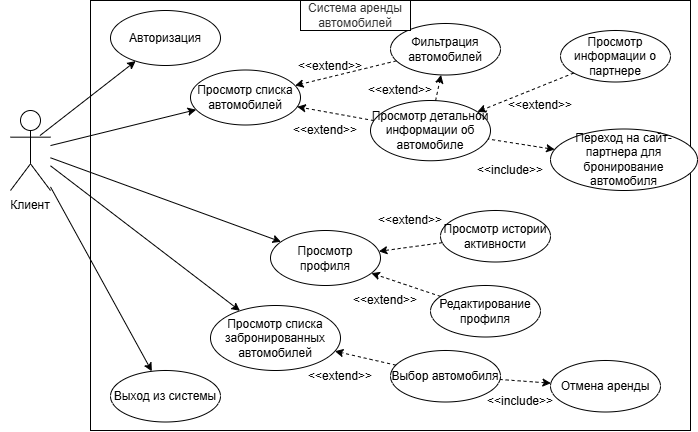

The diagram above was exported from draw.io. Its source (the exported page's mxGraphModel, read from the mxfile embedded in the PNG):
<mxGraphModel dx="807" dy="675" grid="1" gridSize="10" guides="1" tooltips="1" connect="1" arrows="1" fold="1" page="1" pageScale="1" pageWidth="827" pageHeight="1169" math="0" shadow="0">
  <root>
    <mxCell id="0" />
    <mxCell id="1" parent="0" />
    <mxCell id="i10-cAOgDKTQctGB0uxo-1" parent="1" style="shape=umlActor;" value="" vertex="1">
      <mxGeometry height="80" width="40" x="260" y="620" as="geometry" />
    </mxCell>
    <mxCell id="i10-cAOgDKTQctGB0uxo-2" parent="1" style="text;html=1;whiteSpace=wrap;strokeColor=none;fillColor=none;align=center;verticalAlign=middle;rounded=0;" value="Клиент" vertex="1">
      <mxGeometry height="30" width="60" x="250" y="700" as="geometry" />
    </mxCell>
    <mxCell id="i10-cAOgDKTQctGB0uxo-3" parent="1" style="rounded=0;whiteSpace=wrap;html=1;gradientColor=none;fillColor=none;" value="" vertex="1">
      <mxGeometry height="430" width="600" x="340" y="510" as="geometry" />
    </mxCell>
    <mxCell id="i10-cAOgDKTQctGB0uxo-5" parent="1" style="ellipse;whiteSpace=wrap;html=1;" value="Просмотр списка автомобилей" vertex="1">
      <mxGeometry height="55" width="110" x="440" y="579.5" as="geometry" />
    </mxCell>
    <mxCell id="i10-cAOgDKTQctGB0uxo-6" parent="1" style="ellipse;whiteSpace=wrap;html=1;" value="Фильтрация автомобилей" vertex="1">
      <mxGeometry height="51.5" width="110" x="640" y="533" as="geometry" />
    </mxCell>
    <mxCell id="i10-cAOgDKTQctGB0uxo-9" parent="1" style="ellipse;whiteSpace=wrap;html=1;" value="Просмотр детальной информации об автомобиле" vertex="1">
      <mxGeometry height="60.25" width="120" x="620" y="610" as="geometry" />
    </mxCell>
    <mxCell id="i10-cAOgDKTQctGB0uxo-10" parent="1" style="ellipse;whiteSpace=wrap;html=1;" value="Переход на сайт-партнера для бронирование автомобиля" vertex="1">
      <mxGeometry height="61.5" width="147" x="800" y="638.5" as="geometry" />
    </mxCell>
    <mxCell id="i10-cAOgDKTQctGB0uxo-11" edge="1" parent="1" source="i10-cAOgDKTQctGB0uxo-1" style="endArrow=classic;html=1;rounded=0;" target="i10-cAOgDKTQctGB0uxo-5" value="">
      <mxGeometry height="50" relative="1" width="50" as="geometry">
        <mxPoint x="380" y="656.2861859429561" as="sourcePoint" />
        <mxPoint x="465.6510114992964" y="636.4288780225454" as="targetPoint" />
      </mxGeometry>
    </mxCell>
    <mxCell id="i10-cAOgDKTQctGB0uxo-20" parent="1" style="text;html=1;whiteSpace=wrap;align=center;verticalAlign=middle;rounded=0;fillColor=#FFFFFF;fontColor=#333333;strokeColor=#000000;" value="Система аренды автомобилей" vertex="1">
      <mxGeometry height="30" width="110" x="550" y="510" as="geometry" />
    </mxCell>
    <mxCell id="i10-cAOgDKTQctGB0uxo-21" parent="1" style="ellipse;whiteSpace=wrap;html=1;" value="Отмена аренды" vertex="1">
      <mxGeometry height="51.5" width="110" x="800" y="870" as="geometry" />
    </mxCell>
    <mxCell id="i10-cAOgDKTQctGB0uxo-22" parent="1" style="ellipse;whiteSpace=wrap;html=1;" value="Просмотр истории активности" vertex="1">
      <mxGeometry height="51.5" width="110" x="690" y="720" as="geometry" />
    </mxCell>
    <mxCell id="i10-cAOgDKTQctGB0uxo-25" edge="1" parent="1" source="i10-cAOgDKTQctGB0uxo-6" style="endArrow=classic;html=1;rounded=0;dashed=1;startArrow=none;startFill=0;endFill=1;" target="i10-cAOgDKTQctGB0uxo-5" value="">
      <mxGeometry height="50" relative="1" width="50" as="geometry">
        <mxPoint x="602" y="566" as="sourcePoint" />
        <mxPoint x="550" y="560" as="targetPoint" />
      </mxGeometry>
    </mxCell>
    <mxCell id="i10-cAOgDKTQctGB0uxo-26" edge="1" parent="1" source="i10-cAOgDKTQctGB0uxo-9" style="endArrow=classic;html=1;rounded=0;dashed=1;endFill=1;startArrow=none;startFill=0;" target="i10-cAOgDKTQctGB0uxo-5" value="">
      <mxGeometry height="50" relative="1" width="50" as="geometry">
        <mxPoint x="772" y="576" as="sourcePoint" />
        <mxPoint x="720" y="570" as="targetPoint" />
      </mxGeometry>
    </mxCell>
    <mxCell id="i10-cAOgDKTQctGB0uxo-29" edge="1" parent="1" source="i10-cAOgDKTQctGB0uxo-10" style="endArrow=none;html=1;rounded=0;dashed=1;endFill=0;startArrow=classic;startFill=1;" target="i10-cAOgDKTQctGB0uxo-9" value="">
      <mxGeometry height="50" relative="1" width="50" as="geometry">
        <mxPoint x="996" y="540" as="sourcePoint" />
        <mxPoint x="940" y="570" as="targetPoint" />
      </mxGeometry>
    </mxCell>
    <mxCell id="i10-cAOgDKTQctGB0uxo-30" parent="1" style="text;html=1;whiteSpace=wrap;strokeColor=none;fillColor=none;align=center;verticalAlign=middle;rounded=0;" value="&amp;lt;&amp;lt;include&amp;gt;&amp;gt;" vertex="1">
      <mxGeometry height="40" width="60" x="730" y="660" as="geometry" />
    </mxCell>
    <mxCell id="i10-cAOgDKTQctGB0uxo-35" parent="1" style="ellipse;whiteSpace=wrap;html=1;" value="Авторизация" vertex="1">
      <mxGeometry height="55" width="110" x="360" y="520" as="geometry" />
    </mxCell>
    <mxCell id="i10-cAOgDKTQctGB0uxo-36" edge="1" parent="1" source="i10-cAOgDKTQctGB0uxo-1" style="endArrow=classic;html=1;rounded=0;exitX=0.737;exitY=0.313;exitDx=0;exitDy=0;exitPerimeter=0;" target="i10-cAOgDKTQctGB0uxo-35" value="">
      <mxGeometry height="50" relative="1" width="50" as="geometry">
        <mxPoint x="380" y="646.7576473078343" as="sourcePoint" />
        <mxPoint x="532" y="650" as="targetPoint" />
      </mxGeometry>
    </mxCell>
    <mxCell id="i10-cAOgDKTQctGB0uxo-39" parent="1" style="ellipse;whiteSpace=wrap;html=1;" value="Выход из системы" vertex="1">
      <mxGeometry height="51.5" width="110" x="360" y="880" as="geometry" />
    </mxCell>
    <mxCell id="i10-cAOgDKTQctGB0uxo-40" edge="1" parent="1" source="i10-cAOgDKTQctGB0uxo-1" style="endArrow=classic;html=1;rounded=0;" target="i10-cAOgDKTQctGB0uxo-39" value="">
      <mxGeometry height="50" relative="1" width="50" as="geometry">
        <mxPoint x="370" y="790" as="sourcePoint" />
        <mxPoint x="479" y="951" as="targetPoint" />
      </mxGeometry>
    </mxCell>
    <mxCell id="i10-cAOgDKTQctGB0uxo-41" parent="1" style="ellipse;whiteSpace=wrap;html=1;" value="Редактирование профиля" vertex="1">
      <mxGeometry height="51.5" width="110" x="680" y="795" as="geometry" />
    </mxCell>
    <mxCell id="9HSm3RQwfvi1uWyasjDU-4" parent="1" style="ellipse;whiteSpace=wrap;html=1;" value="Просмотр информации о партнере" vertex="1">
      <mxGeometry height="51.5" width="110" x="810" y="540" as="geometry" />
    </mxCell>
    <mxCell id="9HSm3RQwfvi1uWyasjDU-6" edge="1" parent="1" source="9HSm3RQwfvi1uWyasjDU-4" style="endArrow=classic;html=1;rounded=0;dashed=1;" target="i10-cAOgDKTQctGB0uxo-9" value="">
      <mxGeometry height="50" relative="1" width="50" as="geometry">
        <mxPoint x="749" y="634.5" as="sourcePoint" />
        <mxPoint x="516.8812366005254" y="669.3525892136054" as="targetPoint" />
      </mxGeometry>
    </mxCell>
    <mxCell id="9HSm3RQwfvi1uWyasjDU-8" parent="1" style="text;html=1;whiteSpace=wrap;strokeColor=none;fillColor=none;align=center;verticalAlign=middle;rounded=0;" value="&amp;lt;&amp;lt;extend&amp;gt;&amp;gt;" vertex="1">
      <mxGeometry height="40" width="60" x="760" y="594.5" as="geometry" />
    </mxCell>
    <mxCell id="9HSm3RQwfvi1uWyasjDU-14" parent="1" style="ellipse;whiteSpace=wrap;html=1;" value="Просмотр профиля" vertex="1">
      <mxGeometry height="55" width="110" x="520" y="740" as="geometry" />
    </mxCell>
    <mxCell id="9HSm3RQwfvi1uWyasjDU-16" edge="1" parent="1" source="i10-cAOgDKTQctGB0uxo-1" style="endArrow=classic;html=1;rounded=0;" target="9HSm3RQwfvi1uWyasjDU-14" value="">
      <mxGeometry height="50" relative="1" width="50" as="geometry">
        <mxPoint x="440" y="746" as="sourcePoint" />
        <mxPoint x="586" y="710" as="targetPoint" />
      </mxGeometry>
    </mxCell>
    <mxCell id="9HSm3RQwfvi1uWyasjDU-17" edge="1" parent="1" source="i10-cAOgDKTQctGB0uxo-22" style="endArrow=classic;html=1;rounded=0;dashed=1;" target="9HSm3RQwfvi1uWyasjDU-14" value="">
      <mxGeometry height="50" relative="1" width="50" as="geometry">
        <mxPoint x="872" y="650" as="sourcePoint" />
        <mxPoint x="770" y="708" as="targetPoint" />
      </mxGeometry>
    </mxCell>
    <mxCell id="9HSm3RQwfvi1uWyasjDU-18" parent="1" style="text;html=1;whiteSpace=wrap;strokeColor=none;fillColor=none;align=center;verticalAlign=middle;rounded=0;" value="&amp;lt;&amp;lt;extend&amp;gt;&amp;gt;" vertex="1">
      <mxGeometry height="40" width="60" x="630" y="710" as="geometry" />
    </mxCell>
    <mxCell id="9HSm3RQwfvi1uWyasjDU-19" edge="1" parent="1" source="i10-cAOgDKTQctGB0uxo-41" style="endArrow=classic;html=1;rounded=0;dashed=1;endFill=1;startArrow=none;startFill=0;" target="9HSm3RQwfvi1uWyasjDU-14" value="">
      <mxGeometry height="50" relative="1" width="50" as="geometry">
        <mxPoint x="768" y="788" as="sourcePoint" />
        <mxPoint x="680" y="770" as="targetPoint" />
      </mxGeometry>
    </mxCell>
    <mxCell id="9HSm3RQwfvi1uWyasjDU-21" parent="1" style="ellipse;whiteSpace=wrap;html=1;" value="Просмотр списка забронированных автомобилей" vertex="1">
      <mxGeometry height="65" width="130" x="460" y="815" as="geometry" />
    </mxCell>
    <mxCell id="9HSm3RQwfvi1uWyasjDU-22" edge="1" parent="1" source="i10-cAOgDKTQctGB0uxo-1" style="endArrow=classic;html=1;rounded=0;" target="9HSm3RQwfvi1uWyasjDU-21" value="">
      <mxGeometry height="50" relative="1" width="50" as="geometry">
        <mxPoint x="500" y="770" as="sourcePoint" />
        <mxPoint x="730" y="854" as="targetPoint" />
      </mxGeometry>
    </mxCell>
    <mxCell id="9HSm3RQwfvi1uWyasjDU-23" edge="1" parent="1" source="9HSm3RQwfvi1uWyasjDU-24" style="endArrow=classic;html=1;rounded=0;dashed=1;endFill=1;startArrow=none;startFill=0;" target="9HSm3RQwfvi1uWyasjDU-21" value="">
      <mxGeometry height="50" relative="1" width="50" as="geometry">
        <mxPoint x="780" y="880" as="sourcePoint" />
        <mxPoint x="711" y="857" as="targetPoint" />
      </mxGeometry>
    </mxCell>
    <mxCell id="9HSm3RQwfvi1uWyasjDU-24" parent="1" style="ellipse;whiteSpace=wrap;html=1;" value="Выбор автомобиля" vertex="1">
      <mxGeometry height="51.5" width="110" x="640" y="860" as="geometry" />
    </mxCell>
    <mxCell id="9HSm3RQwfvi1uWyasjDU-26" edge="1" parent="1" source="i10-cAOgDKTQctGB0uxo-21" style="endArrow=none;html=1;rounded=0;dashed=1;endFill=0;startArrow=classic;startFill=1;" target="9HSm3RQwfvi1uWyasjDU-24" value="">
      <mxGeometry height="50" relative="1" width="50" as="geometry">
        <mxPoint x="771" y="884" as="sourcePoint" />
        <mxPoint x="710" y="870" as="targetPoint" />
      </mxGeometry>
    </mxCell>
    <mxCell id="9HSm3RQwfvi1uWyasjDU-28" parent="1" style="text;html=1;whiteSpace=wrap;strokeColor=none;fillColor=none;align=center;verticalAlign=middle;rounded=0;" value="&amp;lt;&amp;lt;include&amp;gt;&amp;gt;" vertex="1">
      <mxGeometry height="40" width="60" x="740" y="891.5" as="geometry" />
    </mxCell>
    <mxCell id="FxnN08FyLd1J1ci3yYMP-1" parent="1" style="text;html=1;whiteSpace=wrap;strokeColor=none;fillColor=none;align=center;verticalAlign=middle;rounded=0;" value="&amp;lt;&amp;lt;extend&amp;gt;&amp;gt;" vertex="1">
      <mxGeometry height="40" width="60" x="545" y="620.13" as="geometry" />
    </mxCell>
    <mxCell id="FxnN08FyLd1J1ci3yYMP-2" parent="1" style="text;html=1;whiteSpace=wrap;strokeColor=none;fillColor=none;align=center;verticalAlign=middle;rounded=0;" value="&amp;lt;&amp;lt;extend&amp;gt;&amp;gt;" vertex="1">
      <mxGeometry height="40" width="60" x="550" y="556" as="geometry" />
    </mxCell>
    <mxCell id="FxnN08FyLd1J1ci3yYMP-3" parent="1" style="text;html=1;whiteSpace=wrap;strokeColor=none;fillColor=none;align=center;verticalAlign=middle;rounded=0;" value="&amp;lt;&amp;lt;extend&amp;gt;&amp;gt;" vertex="1">
      <mxGeometry height="40" width="60" x="605" y="790" as="geometry" />
    </mxCell>
    <mxCell id="FxnN08FyLd1J1ci3yYMP-4" parent="1" style="text;html=1;whiteSpace=wrap;strokeColor=none;fillColor=none;align=center;verticalAlign=middle;rounded=0;" value="&amp;lt;&amp;lt;extend&amp;gt;&amp;gt;" vertex="1">
      <mxGeometry height="40" width="60" x="560" y="865.75" as="geometry" />
    </mxCell>
    <mxCell id="FxnN08FyLd1J1ci3yYMP-5" edge="1" parent="1" source="i10-cAOgDKTQctGB0uxo-9" style="endArrow=classic;html=1;rounded=0;dashed=1;endFill=1;startArrow=none;startFill=0;" target="i10-cAOgDKTQctGB0uxo-6" value="">
      <mxGeometry height="50" relative="1" width="50" as="geometry">
        <mxPoint x="686" y="634" as="sourcePoint" />
        <mxPoint x="610" y="620" as="targetPoint" />
      </mxGeometry>
    </mxCell>
    <mxCell id="FxnN08FyLd1J1ci3yYMP-6" parent="1" style="text;html=1;whiteSpace=wrap;strokeColor=none;fillColor=none;align=center;verticalAlign=middle;rounded=0;" value="&amp;lt;&amp;lt;extend&amp;gt;&amp;gt;" vertex="1">
      <mxGeometry height="40" width="60" x="620" y="579.5" as="geometry" />
    </mxCell>
  </root>
</mxGraphModel>